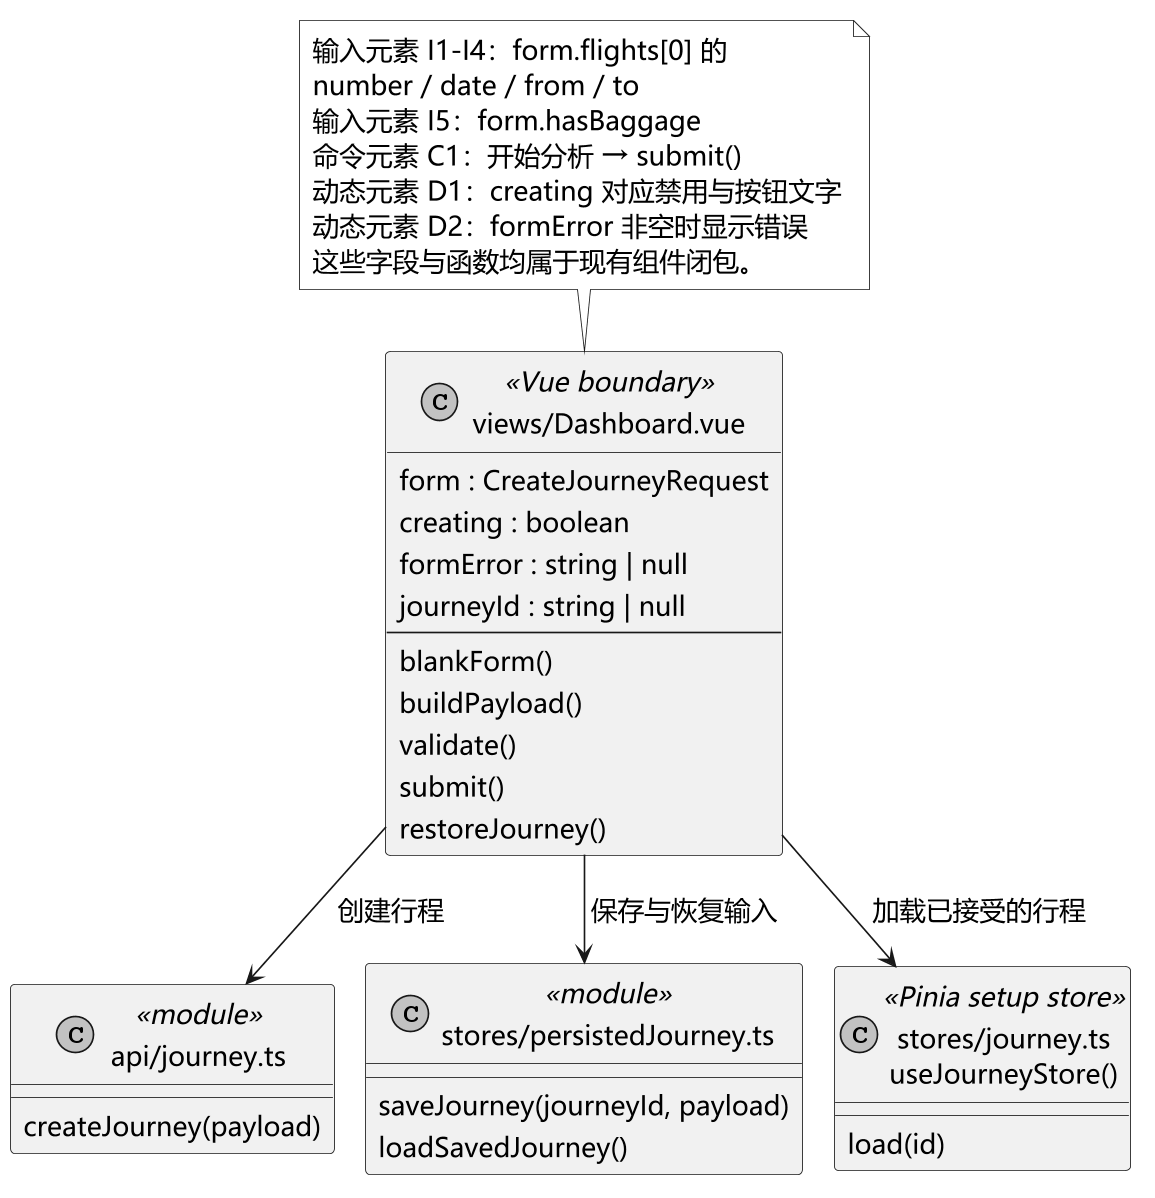

The diagram above was rendered by PlantUML. Its source (embedded in the PNG):
@startuml
!pragma layout smetana
skinparam defaultFontName Microsoft YaHei
skinparam defaultFontSize 16
skinparam backgroundColor white
skinparam shadowing false
skinparam monochrome true
skinparam classAttributeIconSize 0
skinparam sequenceMessageAlign center
skinparam maxMessageSize 230
skinparam padding 2
skinparam dpi 160
hide footbox
top to bottom direction
class "views/Dashboard.vue" as V <<Vue boundary>> {
 form : CreateJourneyRequest
 creating : boolean
 formError : string | null
 journeyId : string | null
 --
 blankForm()
 buildPayload()
 validate()
 submit()
 restoreJourney()
}
class "api/journey.ts" as API <<module>> {
 createJourney(payload)
}
class "stores/persistedJourney.ts" as P <<module>> {
 saveJourney(journeyId, payload)
 loadSavedJourney()
}
class "stores/journey.ts\nuseJourneyStore()" as J <<Pinia setup store>> {
 load(id)
}
V --> API : 创建行程
V --> P : 保存与恢复输入
V --> J : 加载已接受的行程
note top of V
输入元素 I1-I4：form.flights[0] 的
number / date / from / to
输入元素 I5：form.hasBaggage
命令元素 C1：开始分析 → submit()
动态元素 D1：creating 对应禁用与按钮文字
动态元素 D2：formError 非空时显示错误
这些字段与函数均属于现有组件闭包。
end note

@enduml